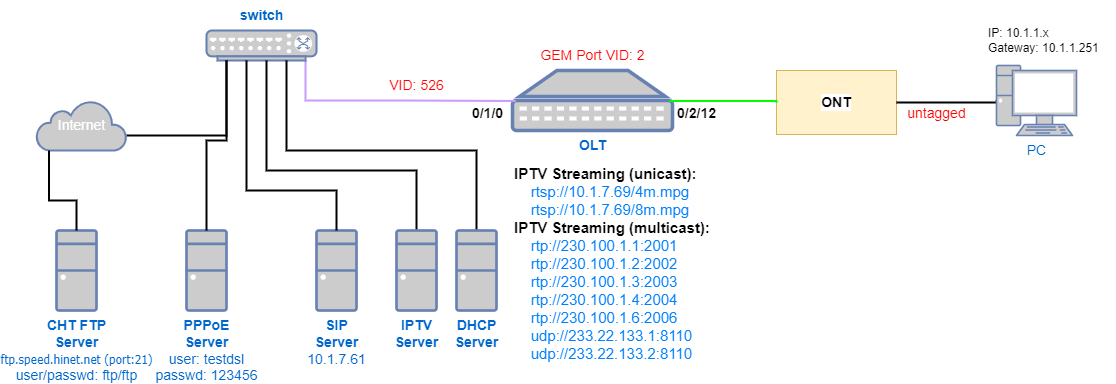

The diagram above was exported from draw.io. Its source (the exported page's mxGraphModel, read from the mxfile embedded in the PNG):
<mxGraphModel dx="1434" dy="768" grid="1" gridSize="10" guides="1" tooltips="1" connect="1" arrows="1" fold="1" page="1" pageScale="1" pageWidth="1169" pageHeight="827" math="0" shadow="0">
  <root>
    <mxCell id="0" />
    <mxCell id="1" parent="0" />
    <mxCell id="2" value="" style="group" vertex="1" connectable="0" parent="1">
      <mxGeometry x="40" y="20" width="1080" height="367.5" as="geometry" />
    </mxCell>
    <mxCell id="3" value="&lt;b&gt;&lt;font style=&quot;font-size: 14px;&quot;&gt;0/2/12&lt;/font&gt;&lt;/b&gt;" style="text;html=1;align=center;verticalAlign=middle;resizable=0;points=[];autosize=1;strokeColor=none;fillColor=none;" vertex="1" parent="2">
      <mxGeometry x="630" y="98" width="60" height="30" as="geometry" />
    </mxCell>
    <mxCell id="4" value="&lt;b&gt;ONT&lt;/b&gt;" style="rounded=0;whiteSpace=wrap;html=1;labelBackgroundColor=#FFFFFF;fontSize=14;fillColor=#fff2cc;strokeColor=#d6b656;" vertex="1" parent="2">
      <mxGeometry x="740" y="70" width="120" height="64" as="geometry" />
    </mxCell>
    <mxCell id="5" value="&lt;b&gt;&lt;font style=&quot;font-size: 14px;&quot;&gt;OLT&lt;/font&gt;&lt;/b&gt;" style="fontColor=#0066CC;verticalAlign=top;verticalLabelPosition=bottom;labelPosition=center;align=center;html=1;outlineConnect=0;fillColor=#CCCCCC;strokeColor=#6881B3;gradientColor=none;gradientDirection=north;strokeWidth=2;shape=mxgraph.networks.patch_panel;" vertex="1" parent="2">
      <mxGeometry x="476" y="70" width="160" height="60" as="geometry" />
    </mxCell>
    <mxCell id="6" style="edgeStyle=orthogonalEdgeStyle;rounded=0;orthogonalLoop=1;jettySize=auto;html=1;entryX=0.02;entryY=0.51;entryDx=0;entryDy=0;entryPerimeter=0;fontSize=14;endArrow=none;endFill=0;strokeColor=#CC99FF;strokeWidth=2;" edge="1" parent="2" source="7" target="5">
      <mxGeometry relative="1" as="geometry">
        <Array as="points">
          <mxPoint x="269" y="100" />
          <mxPoint x="365" y="100" />
        </Array>
      </mxGeometry>
    </mxCell>
    <mxCell id="7" value="" style="fontColor=#0066CC;verticalAlign=top;verticalLabelPosition=bottom;labelPosition=center;align=center;html=1;outlineConnect=0;fillColor=#CCCCCC;strokeColor=#6881B3;gradientColor=none;gradientDirection=north;strokeWidth=2;shape=mxgraph.networks.switch;fontSize=14;" vertex="1" parent="2">
      <mxGeometry x="170" y="30" width="110" height="30" as="geometry" />
    </mxCell>
    <mxCell id="8" style="edgeStyle=orthogonalEdgeStyle;rounded=0;orthogonalLoop=1;jettySize=auto;html=1;fontSize=14;endArrow=none;endFill=0;strokeWidth=2;exitX=0.5;exitY=0;exitDx=0;exitDy=0;exitPerimeter=0;" edge="1" parent="2" source="9" target="7">
      <mxGeometry relative="1" as="geometry">
        <Array as="points">
          <mxPoint x="440" y="150" />
          <mxPoint x="250" y="150" />
        </Array>
      </mxGeometry>
    </mxCell>
    <mxCell id="9" value="&lt;b&gt;DHCP&lt;br&gt;Server&lt;/b&gt;" style="fontColor=#0066CC;verticalAlign=top;verticalLabelPosition=bottom;labelPosition=center;align=center;html=1;outlineConnect=0;fillColor=#CCCCCC;strokeColor=#6881B3;gradientColor=none;gradientDirection=north;strokeWidth=2;shape=mxgraph.networks.desktop_pc;fontSize=14;" vertex="1" parent="2">
      <mxGeometry x="420" y="230" width="40" height="80" as="geometry" />
    </mxCell>
    <mxCell id="10" style="edgeStyle=orthogonalEdgeStyle;rounded=0;orthogonalLoop=1;jettySize=auto;html=1;fontSize=14;endArrow=none;endFill=0;strokeWidth=2;strokeColor=#000000;exitX=0.5;exitY=0;exitDx=0;exitDy=0;exitPerimeter=0;" edge="1" parent="2" source="11" target="7">
      <mxGeometry relative="1" as="geometry">
        <Array as="points">
          <mxPoint x="380" y="170" />
          <mxPoint x="230" y="170" />
        </Array>
      </mxGeometry>
    </mxCell>
    <mxCell id="11" value="&lt;b&gt;IPTV&lt;br&gt;Server&lt;/b&gt;" style="fontColor=#0066CC;verticalAlign=top;verticalLabelPosition=bottom;labelPosition=center;align=center;html=1;outlineConnect=0;fillColor=#CCCCCC;strokeColor=#6881B3;gradientColor=none;gradientDirection=north;strokeWidth=2;shape=mxgraph.networks.desktop_pc;fontSize=14;" vertex="1" parent="2">
      <mxGeometry x="360" y="230" width="40" height="80" as="geometry" />
    </mxCell>
    <mxCell id="12" style="edgeStyle=orthogonalEdgeStyle;rounded=0;orthogonalLoop=1;jettySize=auto;html=1;fontSize=14;endArrow=none;endFill=0;strokeWidth=2;strokeColor=#000000;" edge="1" parent="2" source="13" target="7">
      <mxGeometry relative="1" as="geometry">
        <Array as="points">
          <mxPoint x="190" y="135" />
        </Array>
      </mxGeometry>
    </mxCell>
    <mxCell id="13" value="Internet" style="html=1;outlineConnect=0;fillColor=#CCCCCC;strokeColor=#6881B3;gradientColor=none;gradientDirection=north;strokeWidth=2;shape=mxgraph.networks.cloud;fontColor=#ffffff;fontSize=14;" vertex="1" parent="2">
      <mxGeometry y="100" width="90" height="50" as="geometry" />
    </mxCell>
    <mxCell id="14" value="&lt;font color=&quot;#0066cc&quot;&gt;&lt;b&gt;switch&lt;/b&gt;&lt;/font&gt;" style="text;html=1;align=center;verticalAlign=middle;resizable=0;points=[];autosize=1;strokeColor=none;fillColor=none;fontSize=14;fontColor=#66B2FF;" vertex="1" parent="2">
      <mxGeometry x="190" width="70" height="30" as="geometry" />
    </mxCell>
    <mxCell id="15" style="edgeStyle=orthogonalEdgeStyle;rounded=0;orthogonalLoop=1;jettySize=auto;html=1;entryX=0.98;entryY=0.51;entryDx=0;entryDy=0;entryPerimeter=0;strokeColor=#00FF00;strokeWidth=2;fontSize=14;fontColor=#FFFFFF;endArrow=none;endFill=0;startArrow=none;exitX=0;exitY=0.5;exitDx=0;exitDy=0;" edge="1" parent="2" source="4" target="5">
      <mxGeometry relative="1" as="geometry">
        <Array as="points">
          <mxPoint x="740" y="101" />
        </Array>
        <mxPoint x="830" y="10" as="sourcePoint" />
        <mxPoint x="740" y="92" as="targetPoint" />
      </mxGeometry>
    </mxCell>
    <mxCell id="16" style="edgeStyle=orthogonalEdgeStyle;rounded=0;orthogonalLoop=1;jettySize=auto;html=1;strokeColor=#000000;strokeWidth=2;fontSize=14;fontColor=#FFFFFF;endArrow=none;endFill=0;entryX=1;entryY=0.5;entryDx=0;entryDy=0;exitX=0;exitY=0.5;exitDx=0;exitDy=0;exitPerimeter=0;" edge="1" parent="2" source="17" target="4">
      <mxGeometry relative="1" as="geometry">
        <mxPoint x="1065" y="125" as="sourcePoint" />
        <mxPoint x="945" y="60" as="targetPoint" />
        <Array as="points">
          <mxPoint x="960" y="102" />
        </Array>
      </mxGeometry>
    </mxCell>
    <mxCell id="17" value="PC" style="fontColor=#0066CC;verticalAlign=top;verticalLabelPosition=bottom;labelPosition=center;align=center;html=1;outlineConnect=0;fillColor=#CCCCCC;strokeColor=#6881B3;gradientColor=none;gradientDirection=north;strokeWidth=2;shape=mxgraph.networks.pc;labelBackgroundColor=#FFFFFF;fontSize=14;" vertex="1" parent="2">
      <mxGeometry x="960" y="65" width="80" height="70" as="geometry" />
    </mxCell>
    <mxCell id="18" value="&lt;b&gt;CHT FTP&lt;/b&gt;&lt;br&gt;&lt;b&gt;Server&lt;/b&gt;&lt;br&gt;&lt;span style=&quot;font-family: Tahoma; font-size: 12px; background-color: rgb(255, 255, 255);&quot;&gt;ftp.speed.hinet.net&lt;/span&gt;&lt;span style=&quot;font-family: Tahoma; font-size: 12px; background-color: rgb(255, 255, 255);&quot; class=&quot;Apple-converted-space&quot;&gt;&amp;nbsp;&lt;/span&gt;&lt;span style=&quot;font-family: Tahoma; font-size: 12px; background-color: rgb(255, 255, 255);&quot;&gt;(port:21)&lt;br&gt;&lt;/span&gt;user/passwd: ftp/ftp" style="fontColor=#0066CC;verticalAlign=top;verticalLabelPosition=bottom;labelPosition=center;align=center;html=1;outlineConnect=0;fillColor=#CCCCCC;strokeColor=#6881B3;gradientColor=none;gradientDirection=north;strokeWidth=2;shape=mxgraph.networks.desktop_pc;fontSize=14;" vertex="1" parent="2">
      <mxGeometry x="20" y="230" width="40" height="80" as="geometry" />
    </mxCell>
    <mxCell id="19" style="edgeStyle=orthogonalEdgeStyle;rounded=0;orthogonalLoop=1;jettySize=auto;html=1;entryX=0.5;entryY=0;entryDx=0;entryDy=0;entryPerimeter=0;strokeColor=#000000;strokeWidth=2;fontSize=14;fontColor=#FFFFFF;endArrow=none;endFill=0;exitX=0.14;exitY=1;exitDx=0;exitDy=0;exitPerimeter=0;" edge="1" parent="2" source="13" target="18">
      <mxGeometry relative="1" as="geometry">
        <Array as="points">
          <mxPoint x="13" y="200" />
          <mxPoint x="40" y="200" />
        </Array>
      </mxGeometry>
    </mxCell>
    <mxCell id="20" value="&lt;b&gt;PPPoE&lt;/b&gt;&lt;br&gt;&lt;b&gt;Server&lt;/b&gt;&lt;br&gt;user: testdsl&lt;br&gt;passwd: 123456" style="fontColor=#0066CC;verticalAlign=top;verticalLabelPosition=bottom;labelPosition=center;align=center;html=1;outlineConnect=0;fillColor=#CCCCCC;strokeColor=#6881B3;gradientColor=none;gradientDirection=north;strokeWidth=2;shape=mxgraph.networks.desktop_pc;fontSize=14;" vertex="1" parent="2">
      <mxGeometry x="150" y="230" width="40" height="80" as="geometry" />
    </mxCell>
    <mxCell id="21" style="edgeStyle=orthogonalEdgeStyle;rounded=0;orthogonalLoop=1;jettySize=auto;html=1;labelBackgroundColor=none;strokeColor=#000000;strokeWidth=2;endArrow=none;endFill=0;entryX=0.5;entryY=0;entryDx=0;entryDy=0;entryPerimeter=0;" edge="1" parent="2" source="7" target="20">
      <mxGeometry relative="1" as="geometry">
        <mxPoint x="170" y="240" as="targetPoint" />
        <Array as="points">
          <mxPoint x="190" y="140" />
          <mxPoint x="170" y="140" />
        </Array>
      </mxGeometry>
    </mxCell>
    <mxCell id="22" value="&lt;b&gt;IPTV Streaming (unicast):&lt;/b&gt;&lt;br style=&quot;font-size: 15px;&quot;&gt;&amp;nbsp; &amp;nbsp; &lt;font color=&quot;#007fff&quot;&gt;rtsp://10.1.7.69/4m.mpg&lt;br style=&quot;font-size: 15px;&quot;&gt;&amp;nbsp; &amp;nbsp; rtsp://10.1.7.69/8m.mpg&lt;/font&gt;&lt;br style=&quot;font-size: 15px;&quot;&gt;&lt;b&gt;IPTV Streaming (multicast):&lt;/b&gt;&lt;br style=&quot;font-size: 15px;&quot;&gt;&amp;nbsp; &amp;nbsp; &lt;font color=&quot;#007fff&quot;&gt;rtp://230.100.1.1:2001&lt;br style=&quot;font-size: 15px;&quot;&gt;&lt;/font&gt;&amp;nbsp; &amp;nbsp;&amp;nbsp;&lt;font style=&quot;border-color: var(--border-color);&quot; color=&quot;#007fff&quot;&gt;rtp://230.100.1.2:2002&lt;br style=&quot;border-color: var(--border-color);&quot;&gt;&lt;/font&gt;&lt;font color=&quot;#007fff&quot;&gt;&amp;nbsp; &amp;nbsp; rtp://230.100.1.3:2003&lt;br&gt;&lt;/font&gt;&amp;nbsp; &amp;nbsp;&amp;nbsp;&lt;font style=&quot;border-color: var(--border-color);&quot; color=&quot;#007fff&quot;&gt;rtp://230.100.1.4:2004&lt;br&gt;&lt;span style=&quot;color: rgb(0, 0, 0);&quot;&gt;&amp;nbsp; &amp;nbsp;&amp;nbsp;&lt;/span&gt;&lt;font style=&quot;border-color: var(--border-color);&quot; color=&quot;#007fff&quot;&gt;rtp://230.100.1.6:2006&lt;br&gt;&amp;nbsp; &amp;nbsp; udp://233.22.133.1:8110&lt;br&gt;&amp;nbsp; &amp;nbsp; udp://233.22.133.2:8110&lt;br style=&quot;border-color: var(--border-color);&quot;&gt;&lt;/font&gt;&lt;/font&gt;" style="text;html=1;align=left;verticalAlign=middle;resizable=0;points=[];autosize=1;strokeColor=none;fillColor=none;fontSize=15;" vertex="1" parent="2">
      <mxGeometry x="476" y="157.5" width="220" height="210" as="geometry" />
    </mxCell>
    <mxCell id="23" value="&lt;b&gt;SIP&lt;br&gt;Server&lt;br&gt;&lt;/b&gt;10.1.7.61&lt;b&gt;&lt;br&gt;&lt;/b&gt;" style="fontColor=#0066CC;verticalAlign=top;verticalLabelPosition=bottom;labelPosition=center;align=center;html=1;outlineConnect=0;fillColor=#CCCCCC;strokeColor=#6881B3;gradientColor=none;gradientDirection=north;strokeWidth=2;shape=mxgraph.networks.desktop_pc;fontSize=14;" vertex="1" parent="2">
      <mxGeometry x="280" y="230" width="40" height="80" as="geometry" />
    </mxCell>
    <mxCell id="24" style="edgeStyle=orthogonalEdgeStyle;rounded=0;orthogonalLoop=1;jettySize=auto;html=1;entryX=0.5;entryY=0;entryDx=0;entryDy=0;entryPerimeter=0;strokeWidth=2;endArrow=none;endFill=0;fillColor=#dae8fc;strokeColor=#000000;" edge="1" parent="2" source="7" target="23">
      <mxGeometry relative="1" as="geometry">
        <mxPoint x="210" y="70" as="sourcePoint" />
        <mxPoint x="210" y="200" as="targetPoint" />
        <Array as="points">
          <mxPoint x="210" y="190" />
          <mxPoint x="300" y="190" />
        </Array>
      </mxGeometry>
    </mxCell>
    <mxCell id="25" value="&lt;font color=&quot;#ff0000&quot;&gt;VID: 526&lt;/font&gt;" style="text;html=1;align=center;verticalAlign=middle;resizable=0;points=[];autosize=1;strokeColor=none;fillColor=none;fontSize=14;" vertex="1" parent="2">
      <mxGeometry x="340" y="70" width="80" height="30" as="geometry" />
    </mxCell>
    <mxCell id="26" value="&lt;font color=&quot;#ff0000&quot;&gt;untagged&lt;/font&gt;" style="text;html=1;align=center;verticalAlign=middle;resizable=0;points=[];autosize=1;strokeColor=none;fillColor=none;fontSize=14;" vertex="1" parent="2">
      <mxGeometry x="860" y="98" width="80" height="30" as="geometry" />
    </mxCell>
    <mxCell id="27" value="IP: 10.1.1.x&lt;br&gt;&lt;div style=&quot;&quot;&gt;&lt;span style=&quot;background-color: initial;&quot;&gt;Gateway:&amp;nbsp;10.1.1.251&lt;/span&gt;&lt;/div&gt;" style="text;html=1;align=left;verticalAlign=middle;resizable=0;points=[];autosize=1;strokeColor=none;fillColor=none;" vertex="1" parent="2">
      <mxGeometry x="950" y="20" width="130" height="40" as="geometry" />
    </mxCell>
    <mxCell id="28" value="&lt;font&gt;&lt;span&gt;GEM Port VID: 2&lt;/span&gt;&lt;/font&gt;" style="text;html=1;align=center;verticalAlign=middle;resizable=0;points=[];autosize=1;strokeColor=none;fillColor=none;fontSize=14;fontColor=#FF0000;fontStyle=0" vertex="1" parent="2">
      <mxGeometry x="491" y="40" width="130" height="30" as="geometry" />
    </mxCell>
    <mxCell id="29" value="&lt;b&gt;&lt;font style=&quot;font-size: 14px;&quot;&gt;0/1/0&lt;/font&gt;&lt;/b&gt;" style="text;html=1;align=center;verticalAlign=middle;resizable=0;points=[];autosize=1;strokeColor=none;fillColor=none;" vertex="1" parent="2">
      <mxGeometry x="426" y="98" width="50" height="30" as="geometry" />
    </mxCell>
  </root>
</mxGraphModel>